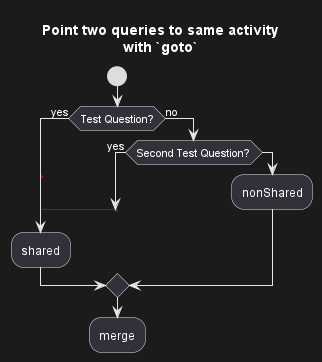

The diagram above was rendered by PlantUML. Its source (embedded in the PNG):
@startuml
title Point two queries to same activity\nwith `goto`
start
if (Test Question?) then (yes)
'space label only for alignment
label sp_lab0
label sp_lab1
'real label
label lab
:shared;
else (no)
if (Second Test Question?) then (yes)
label sp_lab2
goto sp_lab1
else
:nonShared;
endif
endif
:merge;
@enduml